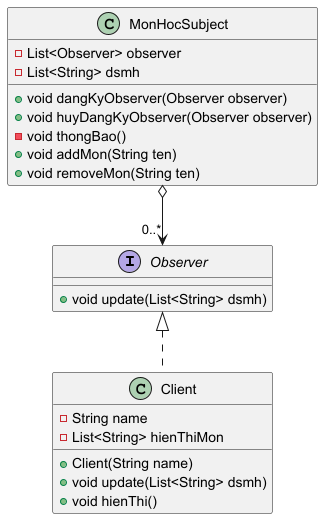

The diagram above was rendered by PlantUML. Its source (embedded in the PNG):
@startuml
'https://plantuml.com/class-diagram

'IStreamListener là Observer
interface Observer{
    + void update(List<String> dsmh)
}

'Stream là Subject chưa danh sách các Observer
class MonHocSubject{
    - List<Observer> observer
    - List<String> dsmh
    + void dangKyObserver(Observer observer)
    + void huyDangKyObserver(Observer observer)
    - void thongBao()
    + void addMon(String ten)
    + void removeMon(String ten)
}

'Client là observer cụ thể
class Client implements Observer{
    - String name
    - List<String> hienThiMon
    + Client(String name)
    + void update(List<String> dsmh)
    + void hienThi()
}

MonHocSubject o--> "0..*" Observer
@enduml